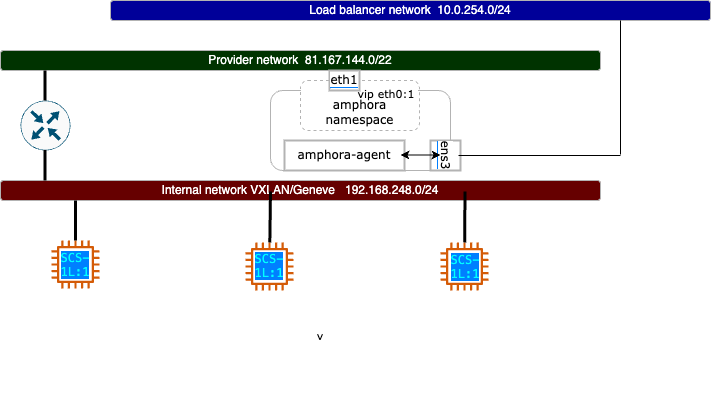

The diagram above was exported from draw.io. Its source (the exported page's mxGraphModel, read from the mxfile embedded in the PNG):
<mxGraphModel dx="1026" dy="682" grid="1" gridSize="10" guides="1" tooltips="1" connect="1" arrows="1" fold="1" page="1" pageScale="1" pageWidth="827" pageHeight="1169" math="0" shadow="0">
  <root>
    <mxCell id="0" />
    <mxCell id="1" parent="0" />
    <mxCell id="TsowF9EidhRXMOyDTpke-1" value="&lt;font color=&quot;#ffffff&quot;&gt;Load balancer network&amp;nbsp; 10.0.254.0/24&lt;br&gt;&lt;/font&gt;" style="rounded=1;whiteSpace=wrap;html=1;strokeColor=#B3B3B3;fillColor=#000099;" vertex="1" parent="1">
      <mxGeometry x="200" y="100" width="600" height="20" as="geometry" />
    </mxCell>
    <mxCell id="TsowF9EidhRXMOyDTpke-2" value="&lt;font color=&quot;#ffffff&quot;&gt;Internal network VXLAN/Geneve&amp;nbsp; &amp;nbsp;192.168.248.0/24&lt;br&gt;&lt;/font&gt;" style="rounded=1;whiteSpace=wrap;html=1;strokeColor=#B3B3B3;fillColor=#660000;" vertex="1" parent="1">
      <mxGeometry x="90" y="280" width="600" height="20" as="geometry" />
    </mxCell>
    <mxCell id="TsowF9EidhRXMOyDTpke-3" value="" style="sketch=0;points=[[0.5,0,0],[1,0.5,0],[0.5,1,0],[0,0.5,0],[0.145,0.145,0],[0.8555,0.145,0],[0.855,0.8555,0],[0.145,0.855,0]];verticalLabelPosition=bottom;html=1;verticalAlign=top;aspect=fixed;align=center;pointerEvents=1;shape=mxgraph.cisco19.rect;prIcon=router;fillColor=#FAFAFA;strokeColor=#005073;fontColor=#FFFFFF;" vertex="1" parent="1">
      <mxGeometry x="110" y="200" width="50" height="50" as="geometry" />
    </mxCell>
    <mxCell id="TsowF9EidhRXMOyDTpke-5" value="&lt;font color=&quot;#ffffff&quot;&gt;Provider network&amp;nbsp; 81.167.144.0/22&lt;br&gt;&lt;/font&gt;" style="rounded=1;whiteSpace=wrap;html=1;strokeColor=#B3B3B3;fillColor=#003300;" vertex="1" parent="1">
      <mxGeometry x="90" y="150" width="600" height="20" as="geometry" />
    </mxCell>
    <mxCell id="TsowF9EidhRXMOyDTpke-8" value="&lt;p style=&quot;margin: 0px; font-variant-numeric: normal; font-variant-east-asian: normal; font-stretch: normal; line-height: normal; font-family: Menlo; color: rgb(0, 0, 0); text-align: start;&quot; class=&quot;p1&quot;&gt;&lt;br&gt;&lt;/p&gt;" style="sketch=0;outlineConnect=0;fontColor=#232F3E;gradientColor=none;fillColor=#D45B07;strokeColor=none;dashed=0;verticalLabelPosition=bottom;verticalAlign=top;align=center;html=1;fontSize=12;fontStyle=0;aspect=fixed;pointerEvents=1;shape=mxgraph.aws4.instance2;fontFamily=Verdana;" vertex="1" parent="1">
      <mxGeometry x="141" y="340" width="48" height="48" as="geometry" />
    </mxCell>
    <mxCell id="TsowF9EidhRXMOyDTpke-9" value="&#10;&lt;p class=&quot;p1&quot;&gt;&lt;span class=&quot;s1&quot;&gt;SCS-1L:1&lt;/span&gt;&lt;/p&gt;&#10;&#10;&#10;" style="text;html=1;strokeColor=none;fillColor=none;align=center;verticalAlign=middle;whiteSpace=wrap;rounded=0;fontFamily=Verdana;fontColor=#FFFFFF;" vertex="1" parent="1">
      <mxGeometry x="380" y="430" width="60" height="30" as="geometry" />
    </mxCell>
    <mxCell id="TsowF9EidhRXMOyDTpke-10" value="&lt;p style=&quot;margin: 0px; font-variant-numeric: normal; font-variant-east-asian: normal; font-stretch: normal; line-height: normal; font-family: Menlo; text-align: start;&quot; class=&quot;p1&quot;&gt;&lt;font style=&quot;background-color: rgb(0, 127, 255);&quot; color=&quot;#00ffff&quot;&gt;SCS-1L:1&lt;/font&gt;&lt;/p&gt;" style="text;html=1;strokeColor=none;fillColor=none;align=center;verticalAlign=middle;whiteSpace=wrap;rounded=0;fontFamily=Verdana;fontColor=#FFFFFF;" vertex="1" parent="1">
      <mxGeometry x="150" y="349" width="30" height="30" as="geometry" />
    </mxCell>
    <mxCell id="TsowF9EidhRXMOyDTpke-15" value="&lt;p style=&quot;margin: 0px; font-variant-numeric: normal; font-variant-east-asian: normal; font-stretch: normal; line-height: normal; font-family: Menlo; color: rgb(0, 0, 0); text-align: start;&quot; class=&quot;p1&quot;&gt;&lt;br&gt;&lt;/p&gt;" style="sketch=0;outlineConnect=0;fontColor=#232F3E;gradientColor=none;fillColor=#D45B07;strokeColor=none;dashed=0;verticalLabelPosition=bottom;verticalAlign=top;align=center;html=1;fontSize=12;fontStyle=0;aspect=fixed;pointerEvents=1;shape=mxgraph.aws4.instance2;fontFamily=Verdana;" vertex="1" parent="1">
      <mxGeometry x="335" y="342" width="48" height="48" as="geometry" />
    </mxCell>
    <mxCell id="TsowF9EidhRXMOyDTpke-16" value="&lt;p style=&quot;margin: 0px; font-variant-numeric: normal; font-variant-east-asian: normal; font-stretch: normal; line-height: normal; font-family: Menlo; text-align: start;&quot; class=&quot;p1&quot;&gt;&lt;font style=&quot;background-color: rgb(0, 127, 255);&quot; color=&quot;#00ffff&quot;&gt;SCS-1L:1&lt;/font&gt;&lt;/p&gt;" style="text;html=1;strokeColor=none;fillColor=none;align=center;verticalAlign=middle;whiteSpace=wrap;rounded=0;fontFamily=Verdana;fontColor=#FFFFFF;" vertex="1" parent="1">
      <mxGeometry x="344" y="350" width="30" height="30" as="geometry" />
    </mxCell>
    <mxCell id="TsowF9EidhRXMOyDTpke-17" value="&lt;p style=&quot;margin: 0px; font-variant-numeric: normal; font-variant-east-asian: normal; font-stretch: normal; line-height: normal; font-family: Menlo; color: rgb(0, 0, 0); text-align: start;&quot; class=&quot;p1&quot;&gt;&lt;br&gt;&lt;/p&gt;" style="sketch=0;outlineConnect=0;fontColor=#232F3E;gradientColor=none;fillColor=#D45B07;strokeColor=none;dashed=0;verticalLabelPosition=bottom;verticalAlign=top;align=center;html=1;fontSize=12;fontStyle=0;aspect=fixed;pointerEvents=1;shape=mxgraph.aws4.instance2;fontFamily=Verdana;" vertex="1" parent="1">
      <mxGeometry x="530" y="342" width="48" height="48" as="geometry" />
    </mxCell>
    <mxCell id="TsowF9EidhRXMOyDTpke-18" value="&lt;p style=&quot;margin: 0px; font-variant-numeric: normal; font-variant-east-asian: normal; font-stretch: normal; line-height: normal; font-family: Menlo; text-align: start;&quot; class=&quot;p1&quot;&gt;&lt;font style=&quot;background-color: rgb(0, 127, 255);&quot; color=&quot;#00ffff&quot;&gt;SCS-1L:1&lt;/font&gt;&lt;/p&gt;" style="text;html=1;strokeColor=none;fillColor=none;align=center;verticalAlign=middle;whiteSpace=wrap;rounded=0;fontFamily=Verdana;fontColor=#FFFFFF;" vertex="1" parent="1">
      <mxGeometry x="540" y="351" width="30" height="30" as="geometry" />
    </mxCell>
    <mxCell id="TsowF9EidhRXMOyDTpke-19" value="" style="endArrow=none;html=1;rounded=0;fontFamily=Verdana;fontColor=#00FFFF;entryX=0.125;entryY=1;entryDx=0;entryDy=0;entryPerimeter=0;strokeWidth=3;" edge="1" parent="1" target="TsowF9EidhRXMOyDTpke-2">
      <mxGeometry width="50" height="50" relative="1" as="geometry">
        <mxPoint x="165" y="340" as="sourcePoint" />
        <mxPoint x="200" y="300" as="targetPoint" />
      </mxGeometry>
    </mxCell>
    <mxCell id="TsowF9EidhRXMOyDTpke-20" value="" style="endArrow=none;html=1;rounded=0;fontFamily=Verdana;fontColor=#00FFFF;entryX=0.125;entryY=1;entryDx=0;entryDy=0;entryPerimeter=0;strokeWidth=3;" edge="1" parent="1" source="TsowF9EidhRXMOyDTpke-15">
      <mxGeometry width="50" height="50" relative="1" as="geometry">
        <mxPoint x="360" y="330" as="sourcePoint" />
        <mxPoint x="360" y="291" as="targetPoint" />
      </mxGeometry>
    </mxCell>
    <mxCell id="TsowF9EidhRXMOyDTpke-21" value="" style="endArrow=none;html=1;rounded=0;fontFamily=Verdana;fontColor=#00FFFF;entryX=0.125;entryY=1;entryDx=0;entryDy=0;entryPerimeter=0;strokeWidth=3;" edge="1" parent="1" source="TsowF9EidhRXMOyDTpke-17">
      <mxGeometry width="50" height="50" relative="1" as="geometry">
        <mxPoint x="555" y="340" as="sourcePoint" />
        <mxPoint x="554.5" y="291" as="targetPoint" />
      </mxGeometry>
    </mxCell>
    <mxCell id="TsowF9EidhRXMOyDTpke-22" value="" style="endArrow=none;html=1;rounded=0;fontFamily=Verdana;fontColor=#00FFFF;entryX=0.125;entryY=1;entryDx=0;entryDy=0;entryPerimeter=0;strokeWidth=3;" edge="1" parent="1">
      <mxGeometry width="50" height="50" relative="1" as="geometry">
        <mxPoint x="134.5" y="280" as="sourcePoint" />
        <mxPoint x="134.5" y="249.5" as="targetPoint" />
      </mxGeometry>
    </mxCell>
    <mxCell id="TsowF9EidhRXMOyDTpke-23" value="" style="endArrow=none;html=1;rounded=0;fontFamily=Verdana;fontColor=#00FFFF;entryX=0.125;entryY=1;entryDx=0;entryDy=0;entryPerimeter=0;strokeWidth=3;" edge="1" parent="1">
      <mxGeometry width="50" height="50" relative="1" as="geometry">
        <mxPoint x="134.5" y="200" as="sourcePoint" />
        <mxPoint x="134.5" y="170" as="targetPoint" />
      </mxGeometry>
    </mxCell>
    <mxCell id="TsowF9EidhRXMOyDTpke-24" value="" style="rounded=1;whiteSpace=wrap;html=1;labelBackgroundColor=#007FFF;strokeColor=#B3B3B3;fontFamily=Verdana;fontColor=#00FFFF;fillColor=#FFFFFF;strokeWidth=1;" vertex="1" parent="1">
      <mxGeometry x="360" y="190" width="180" height="80" as="geometry" />
    </mxCell>
    <mxCell id="TsowF9EidhRXMOyDTpke-25" value="&lt;font style=&quot;background-color: rgb(255, 255, 255);&quot; color=&quot;#000000&quot;&gt;ens3&lt;/font&gt;" style="rounded=0;whiteSpace=wrap;html=1;labelBackgroundColor=#007FFF;strokeColor=#B3B3B3;fontFamily=Verdana;fontColor=#00FFFF;fillColor=#FFFFFF;strokeWidth=2;rotation=90;" vertex="1" parent="1">
      <mxGeometry x="520" y="240" width="30" height="30" as="geometry" />
    </mxCell>
    <mxCell id="TsowF9EidhRXMOyDTpke-26" value="amphora-agent" style="rounded=0;whiteSpace=wrap;html=1;labelBackgroundColor=#FFFFFF;strokeColor=#B3B3B3;strokeWidth=2;fontFamily=Verdana;fontColor=#000000;fillColor=#FFFFFF;" vertex="1" parent="1">
      <mxGeometry x="374" y="240" width="120" height="30" as="geometry" />
    </mxCell>
    <mxCell id="TsowF9EidhRXMOyDTpke-27" value="" style="endArrow=classic;startArrow=classic;html=1;rounded=0;strokeWidth=1;fontFamily=Verdana;fontColor=#000000;" edge="1" parent="1">
      <mxGeometry width="50" height="50" relative="1" as="geometry">
        <mxPoint x="490" y="254.5" as="sourcePoint" />
        <mxPoint x="530" y="254.5" as="targetPoint" />
      </mxGeometry>
    </mxCell>
    <mxCell id="TsowF9EidhRXMOyDTpke-28" value="&lt;br&gt;amphora namespace" style="rounded=1;whiteSpace=wrap;html=1;labelBackgroundColor=#FFFFFF;strokeColor=#B3B3B3;strokeWidth=1;fontFamily=Verdana;fontColor=#000000;fillColor=none;dashed=1;" vertex="1" parent="1">
      <mxGeometry x="390" y="180" width="119" height="50" as="geometry" />
    </mxCell>
    <mxCell id="TsowF9EidhRXMOyDTpke-29" value="&lt;font style=&quot;background-color: rgb(255, 255, 255);&quot; color=&quot;#000000&quot;&gt;eth1&lt;/font&gt;" style="rounded=0;whiteSpace=wrap;html=1;labelBackgroundColor=#007FFF;strokeColor=#B3B3B3;fontFamily=Verdana;fontColor=#00FFFF;fillColor=#FFFFFF;strokeWidth=2;rotation=0;" vertex="1" parent="1">
      <mxGeometry x="419" y="170" width="30" height="20" as="geometry" />
    </mxCell>
    <mxCell id="TsowF9EidhRXMOyDTpke-31" value="v" style="text;html=1;strokeColor=none;fillColor=none;align=center;verticalAlign=middle;whiteSpace=wrap;rounded=0;fontSize=11;fontFamily=Verdana;fontColor=#000000;" vertex="1" parent="1">
      <mxGeometry x="380" y="420" width="60" height="30" as="geometry" />
    </mxCell>
    <mxCell id="TsowF9EidhRXMOyDTpke-33" value="" style="endArrow=none;html=1;rounded=0;strokeWidth=1;fontFamily=Verdana;fontSize=11;fontColor=#000000;" edge="1" parent="1">
      <mxGeometry width="50" height="50" relative="1" as="geometry">
        <mxPoint x="548" y="255" as="sourcePoint" />
        <mxPoint x="710" y="255" as="targetPoint" />
      </mxGeometry>
    </mxCell>
    <mxCell id="TsowF9EidhRXMOyDTpke-34" value="" style="endArrow=none;html=1;rounded=0;strokeWidth=1;fontFamily=Verdana;fontSize=11;fontColor=#000000;" edge="1" parent="1">
      <mxGeometry width="50" height="50" relative="1" as="geometry">
        <mxPoint x="710" y="120" as="sourcePoint" />
        <mxPoint x="710" y="254" as="targetPoint" />
      </mxGeometry>
    </mxCell>
    <mxCell id="TsowF9EidhRXMOyDTpke-35" value="vip eth0:1" style="text;html=1;strokeColor=none;fillColor=none;align=center;verticalAlign=middle;whiteSpace=wrap;rounded=0;fontSize=11;fontFamily=Verdana;fontColor=#000000;" vertex="1" parent="1">
      <mxGeometry x="446" y="178" width="60" height="30" as="geometry" />
    </mxCell>
  </root>
</mxGraphModel>